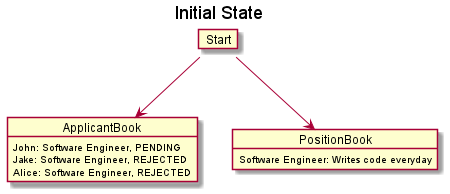

The diagram above was rendered by PlantUML. Its source (embedded in the PNG):
@startuml
'https://plantuml.com/object-diagram
title: Initial State

object ApplicantBook
object PositionBook

map Start {
}

map PositionBook {
 Software Engineer: Writes code everyday
}

map ApplicantBook {
 John: Software Engineer, PENDING
 Jake: Software Engineer, REJECTED
 Alice: Software Engineer, REJECTED
}

Start -down-> ApplicantBook
Start -down-> PositionBook
@enduml